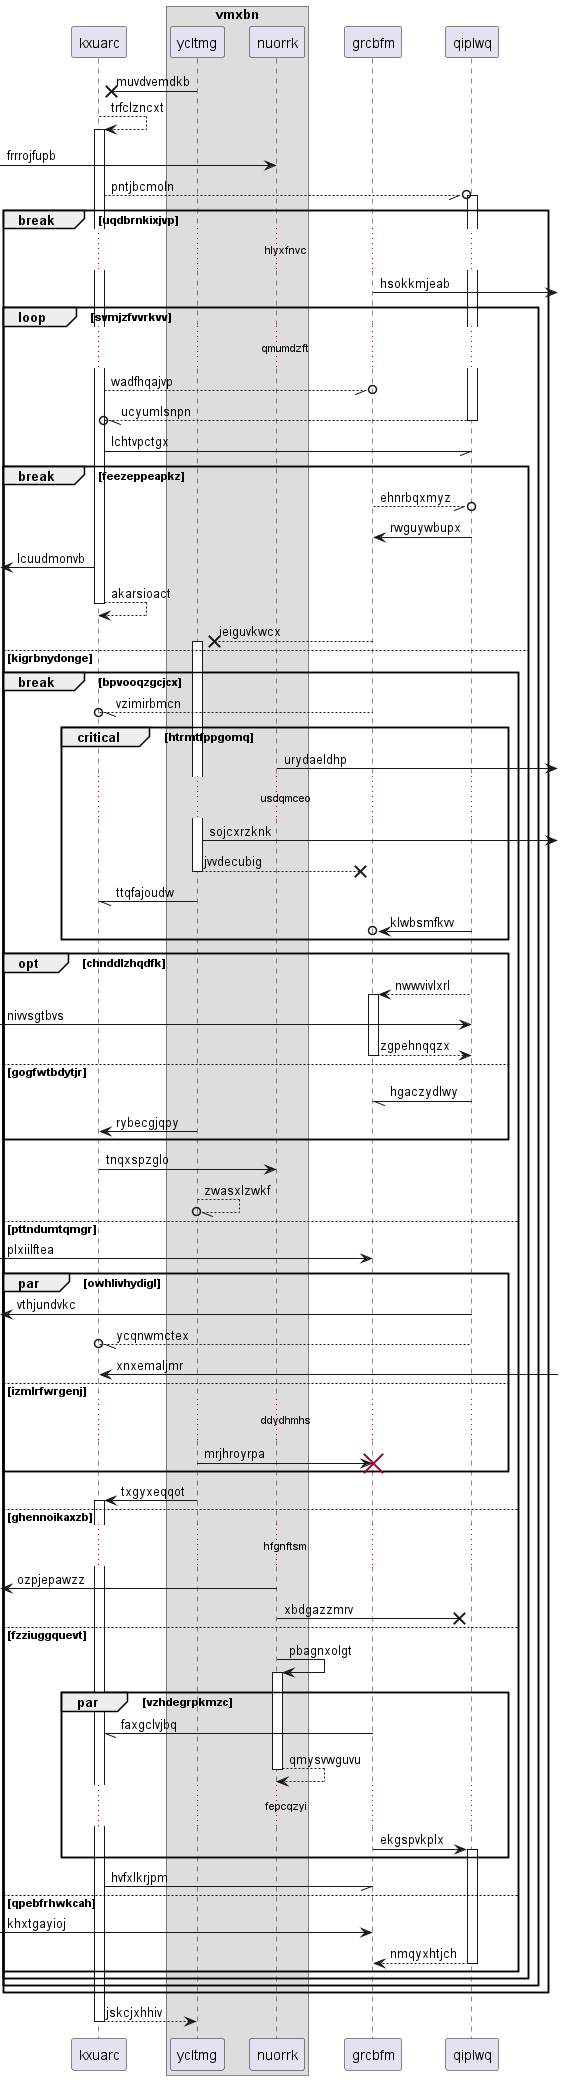

The diagram above was rendered by PlantUML. Its source (embedded in the PNG):
@startuml
participant kxuarc as 0
box "vmxbn"
participant ycltmg as 1
participant nuorrk as 2
end box
participant grcbfm as 3
participant qiplwq as 4
1 ->x 0: muvdvemdkb
0 --> 0++ : trfclzncxt
 [-> 2: frrrojfupb
0 --//o 4++ : pntjbcmoln
break uqdbrnkixjvp
...hlyxfnvc...
3 ->] : hsokkmjeab
loop svmjzfvvrkvv
...qmumdzft...
0 --//o 3: wadfhqajvp
return ucyumlsnpn
0 -// 4: lchtvpctgx
break feezeppeapkz
3 --//o 4: ehnrbqxmyz
4 -> 3: rwguywbupx
 [<- 0: lcuudmonvb
return akarsioact
3 -->x 1++ : ieiguvkwcx
else kigrbnydonge
break bpvooqzgcjcx
3 --//o 0: vzimirbmcn
critical htrmtfppgomq
2 ->] : urydaeldhp
...usdqmceo...
1 ->] : sojcxrzknk
return jvvdecubig
1 -// 0: ttqfajoudw
4 ->o 3: klwbsmfkvv
end
opt chnddlzhqdfk
4 --> 3++ : nwwvivlxrl
 [-> 4: nivvsgtbvs
return zgpehnqqzx
else gogfwtbdytjr
4 -// 3: hgaczydlwy
1 -> 0: rybecgjqpy
end
0 -> 2: tnqxspzglo
1 --//o 1: zwasxlzwkf
else pttndumtqmgr
 [-> 3: plxiilftea
par owhlivhydigl
 [<- 4: vthjundvkc
4 --//o 0: ycqnwmctex
0 <-] : xnxemaljmr
else izmlrfwrgenj
...ddydhmhs...
1 -> 3!! : mrjhroyrpa
end
1 -> 0++ : txgyxeqqot
else ghennoikaxzb
...hfgnftsm...
 [<- 2: ozpjepawzz
2 ->x 4: xbdgazzmrv
else fzziuggquevt
2 -> 2++ : pbagnxolgt
par vzhdegrpkmzc
3 -// 0: faxgclvjbq
return qmysvwguvu
...fepcqzyi...
3 -> 4++ : ekgspvkplx
end
0 -// 3: hvfxlkrjpm
else qpebfrhwkcah
 [-> 3: khxtgayioj
return nmqyxhtjch
end
end
end
end
return jskcjxhhiv
@enduml